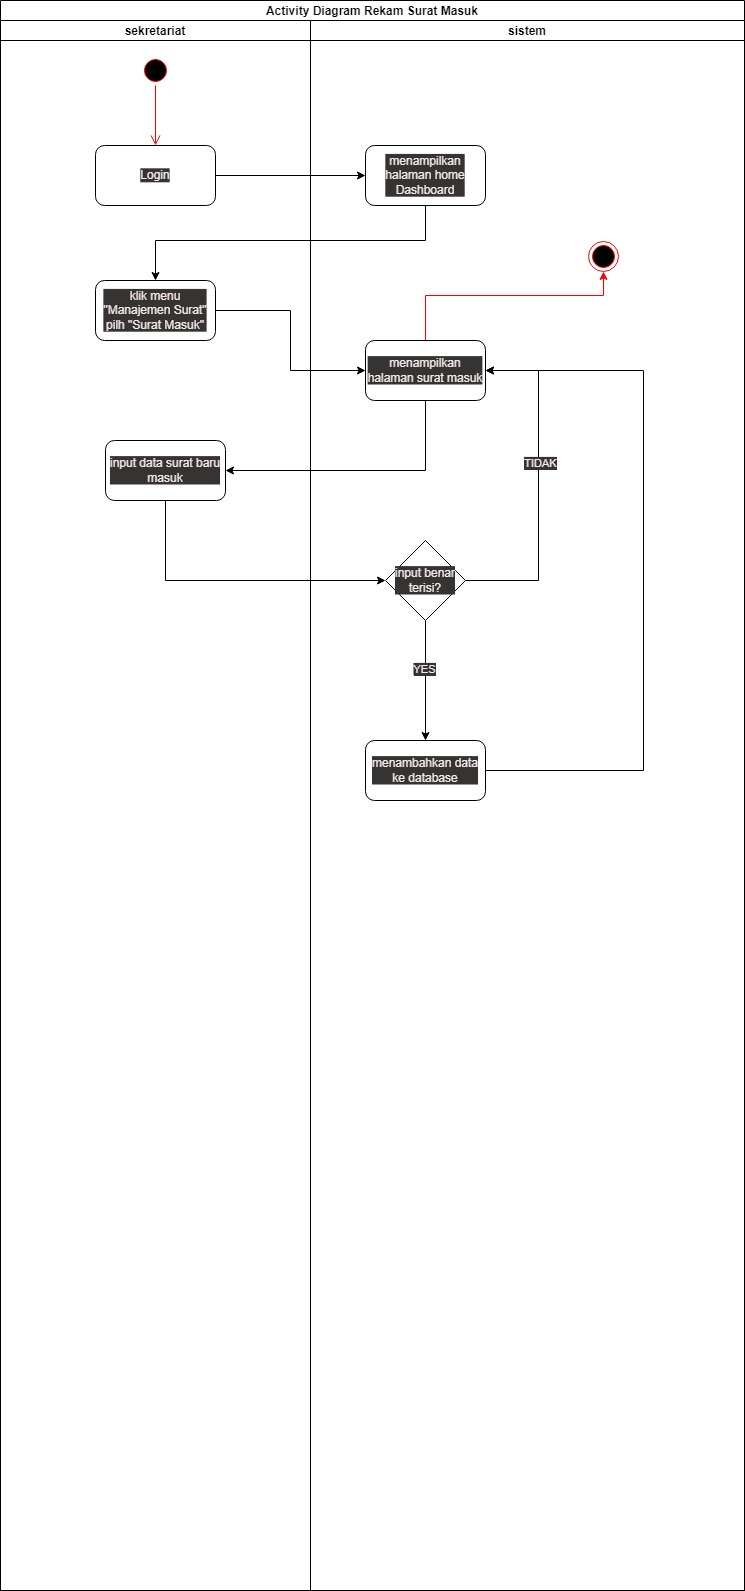

The diagram above was exported from draw.io. Its source (the exported page's mxGraphModel, read from the mxfile embedded in the PNG):
<mxGraphModel dx="1566" dy="697" grid="0" gridSize="10" guides="1" tooltips="1" connect="1" arrows="1" fold="1" page="1" pageScale="1" pageWidth="850" pageHeight="1100" math="0" shadow="0">
  <root>
    <mxCell id="0" />
    <mxCell id="1" parent="0" />
    <mxCell id="01U7OzJs2Bu74H0EyJaW-1" value="Activity Diagram Rekam Surat Masuk" style="swimlane;childLayout=stackLayout;resizeParent=1;resizeParentMax=0;startSize=20;" parent="1" vertex="1">
      <mxGeometry x="130" y="40" width="744" height="1590" as="geometry" />
    </mxCell>
    <mxCell id="01U7OzJs2Bu74H0EyJaW-2" value="sekretariat" style="swimlane;startSize=20;" parent="01U7OzJs2Bu74H0EyJaW-1" vertex="1">
      <mxGeometry y="20" width="310" height="1570" as="geometry">
        <mxRectangle y="20" width="30" height="460" as="alternateBounds" />
      </mxGeometry>
    </mxCell>
    <mxCell id="01U7OzJs2Bu74H0EyJaW-5" value="" style="ellipse;html=1;shape=startState;fillColor=#000000;strokeColor=#ff0000;" parent="01U7OzJs2Bu74H0EyJaW-2" vertex="1">
      <mxGeometry x="140" y="35" width="30" height="30" as="geometry" />
    </mxCell>
    <mxCell id="01U7OzJs2Bu74H0EyJaW-6" value="" style="edgeStyle=orthogonalEdgeStyle;html=1;verticalAlign=bottom;endArrow=open;endSize=8;strokeColor=#ff0000;rounded=0;entryX=0.5;entryY=0;entryDx=0;entryDy=0;exitX=0.5;exitY=1;exitDx=0;exitDy=0;" parent="01U7OzJs2Bu74H0EyJaW-2" source="01U7OzJs2Bu74H0EyJaW-5" target="rpMphTXwEy1r0YYzHEb5-1" edge="1">
      <mxGeometry relative="1" as="geometry">
        <mxPoint x="130" y="65" as="targetPoint" />
      </mxGeometry>
    </mxCell>
    <mxCell id="rpMphTXwEy1r0YYzHEb5-1" value="Login" style="rounded=1;whiteSpace=wrap;html=1;" parent="01U7OzJs2Bu74H0EyJaW-2" vertex="1">
      <mxGeometry x="95" y="125" width="120" height="60" as="geometry" />
    </mxCell>
    <mxCell id="rpMphTXwEy1r0YYzHEb5-3" value="klik menu &quot;Manajemen Surat&quot; pilh &quot;Surat Masuk&quot;" style="rounded=1;whiteSpace=wrap;html=1;" parent="01U7OzJs2Bu74H0EyJaW-2" vertex="1">
      <mxGeometry x="95" y="260" width="120" height="60" as="geometry" />
    </mxCell>
    <mxCell id="rpMphTXwEy1r0YYzHEb5-5" value="input data surat baru masuk" style="rounded=1;whiteSpace=wrap;html=1;" parent="01U7OzJs2Bu74H0EyJaW-2" vertex="1">
      <mxGeometry x="105" y="420" width="120" height="60" as="geometry" />
    </mxCell>
    <mxCell id="01U7OzJs2Bu74H0EyJaW-3" value="sistem" style="swimlane;startSize=20;" parent="01U7OzJs2Bu74H0EyJaW-1" vertex="1">
      <mxGeometry x="310" y="20" width="434" height="1570" as="geometry" />
    </mxCell>
    <mxCell id="rpMphTXwEy1r0YYzHEb5-2" value="menampilkan halaman home Dashboard" style="rounded=1;whiteSpace=wrap;html=1;" parent="01U7OzJs2Bu74H0EyJaW-3" vertex="1">
      <mxGeometry x="55" y="125" width="120" height="60" as="geometry" />
    </mxCell>
    <mxCell id="2TMHNP4_-wSqFtxJjDtp-4" style="edgeStyle=orthogonalEdgeStyle;rounded=0;orthogonalLoop=1;jettySize=auto;html=1;strokeColor=#FF0000;" parent="01U7OzJs2Bu74H0EyJaW-3" source="rpMphTXwEy1r0YYzHEb5-4" target="2TMHNP4_-wSqFtxJjDtp-3" edge="1">
      <mxGeometry relative="1" as="geometry">
        <Array as="points">
          <mxPoint x="115" y="275" />
          <mxPoint x="293" y="275" />
        </Array>
      </mxGeometry>
    </mxCell>
    <mxCell id="rpMphTXwEy1r0YYzHEb5-4" value="menampilkan halaman surat masuk" style="rounded=1;whiteSpace=wrap;html=1;" parent="01U7OzJs2Bu74H0EyJaW-3" vertex="1">
      <mxGeometry x="55" y="320" width="120" height="60" as="geometry" />
    </mxCell>
    <mxCell id="rpMphTXwEy1r0YYzHEb5-13" style="edgeStyle=orthogonalEdgeStyle;rounded=0;orthogonalLoop=1;jettySize=auto;html=1;entryX=1;entryY=0.5;entryDx=0;entryDy=0;" parent="01U7OzJs2Bu74H0EyJaW-3" source="rpMphTXwEy1r0YYzHEb5-11" target="rpMphTXwEy1r0YYzHEb5-4" edge="1">
      <mxGeometry relative="1" as="geometry">
        <Array as="points">
          <mxPoint x="228" y="560" />
          <mxPoint x="228" y="350" />
        </Array>
      </mxGeometry>
    </mxCell>
    <mxCell id="RiZircSvpWX8QL8_6GjG-1" value="TIDAK" style="edgeLabel;html=1;align=center;verticalAlign=middle;resizable=0;points=[];" parent="rpMphTXwEy1r0YYzHEb5-13" vertex="1" connectable="0">
      <mxGeometry x="0.1369" y="-1" relative="1" as="geometry">
        <mxPoint as="offset" />
      </mxGeometry>
    </mxCell>
    <mxCell id="2TMHNP4_-wSqFtxJjDtp-1" style="edgeStyle=orthogonalEdgeStyle;rounded=0;orthogonalLoop=1;jettySize=auto;html=1;entryX=0.5;entryY=0;entryDx=0;entryDy=0;" parent="01U7OzJs2Bu74H0EyJaW-3" source="rpMphTXwEy1r0YYzHEb5-11" target="rpMphTXwEy1r0YYzHEb5-14" edge="1">
      <mxGeometry relative="1" as="geometry" />
    </mxCell>
    <mxCell id="RiZircSvpWX8QL8_6GjG-2" value="YES" style="edgeLabel;html=1;align=center;verticalAlign=middle;resizable=0;points=[];" parent="2TMHNP4_-wSqFtxJjDtp-1" vertex="1" connectable="0">
      <mxGeometry x="-0.2" y="-2" relative="1" as="geometry">
        <mxPoint as="offset" />
      </mxGeometry>
    </mxCell>
    <mxCell id="rpMphTXwEy1r0YYzHEb5-11" value="input benar terisi?" style="rhombus;whiteSpace=wrap;html=1;" parent="01U7OzJs2Bu74H0EyJaW-3" vertex="1">
      <mxGeometry x="75" y="520" width="80" height="80" as="geometry" />
    </mxCell>
    <mxCell id="2TMHNP4_-wSqFtxJjDtp-2" style="edgeStyle=orthogonalEdgeStyle;rounded=0;orthogonalLoop=1;jettySize=auto;html=1;entryX=1;entryY=0.5;entryDx=0;entryDy=0;" parent="01U7OzJs2Bu74H0EyJaW-3" source="rpMphTXwEy1r0YYzHEb5-14" target="rpMphTXwEy1r0YYzHEb5-4" edge="1">
      <mxGeometry relative="1" as="geometry">
        <Array as="points">
          <mxPoint x="333" y="750" />
          <mxPoint x="333" y="350" />
        </Array>
      </mxGeometry>
    </mxCell>
    <mxCell id="rpMphTXwEy1r0YYzHEb5-14" value="menambahkan data ke database" style="rounded=1;whiteSpace=wrap;html=1;" parent="01U7OzJs2Bu74H0EyJaW-3" vertex="1">
      <mxGeometry x="55" y="720" width="120" height="60" as="geometry" />
    </mxCell>
    <mxCell id="2TMHNP4_-wSqFtxJjDtp-3" value="" style="ellipse;html=1;shape=endState;fillColor=#000000;strokeColor=#ff0000;" parent="01U7OzJs2Bu74H0EyJaW-3" vertex="1">
      <mxGeometry x="278" y="221" width="30" height="30" as="geometry" />
    </mxCell>
    <mxCell id="rpMphTXwEy1r0YYzHEb5-7" style="edgeStyle=orthogonalEdgeStyle;rounded=0;orthogonalLoop=1;jettySize=auto;html=1;entryX=0;entryY=0.5;entryDx=0;entryDy=0;" parent="01U7OzJs2Bu74H0EyJaW-1" source="rpMphTXwEy1r0YYzHEb5-1" target="rpMphTXwEy1r0YYzHEb5-2" edge="1">
      <mxGeometry relative="1" as="geometry" />
    </mxCell>
    <mxCell id="rpMphTXwEy1r0YYzHEb5-8" style="edgeStyle=orthogonalEdgeStyle;rounded=0;orthogonalLoop=1;jettySize=auto;html=1;entryX=0.5;entryY=0;entryDx=0;entryDy=0;" parent="01U7OzJs2Bu74H0EyJaW-1" source="rpMphTXwEy1r0YYzHEb5-2" target="rpMphTXwEy1r0YYzHEb5-3" edge="1">
      <mxGeometry relative="1" as="geometry">
        <Array as="points">
          <mxPoint x="425" y="240" />
          <mxPoint x="155" y="240" />
        </Array>
      </mxGeometry>
    </mxCell>
    <mxCell id="rpMphTXwEy1r0YYzHEb5-9" style="edgeStyle=orthogonalEdgeStyle;rounded=0;orthogonalLoop=1;jettySize=auto;html=1;entryX=0;entryY=0.5;entryDx=0;entryDy=0;" parent="01U7OzJs2Bu74H0EyJaW-1" source="rpMphTXwEy1r0YYzHEb5-3" target="rpMphTXwEy1r0YYzHEb5-4" edge="1">
      <mxGeometry relative="1" as="geometry" />
    </mxCell>
    <mxCell id="rpMphTXwEy1r0YYzHEb5-10" style="edgeStyle=orthogonalEdgeStyle;rounded=0;orthogonalLoop=1;jettySize=auto;html=1;entryX=1;entryY=0.5;entryDx=0;entryDy=0;" parent="01U7OzJs2Bu74H0EyJaW-1" source="rpMphTXwEy1r0YYzHEb5-4" target="rpMphTXwEy1r0YYzHEb5-5" edge="1">
      <mxGeometry relative="1" as="geometry">
        <Array as="points">
          <mxPoint x="425" y="470" />
        </Array>
      </mxGeometry>
    </mxCell>
    <mxCell id="rpMphTXwEy1r0YYzHEb5-12" style="edgeStyle=orthogonalEdgeStyle;rounded=0;orthogonalLoop=1;jettySize=auto;html=1;entryX=0;entryY=0.5;entryDx=0;entryDy=0;" parent="01U7OzJs2Bu74H0EyJaW-1" source="rpMphTXwEy1r0YYzHEb5-5" target="rpMphTXwEy1r0YYzHEb5-11" edge="1">
      <mxGeometry relative="1" as="geometry">
        <Array as="points">
          <mxPoint x="165" y="580" />
        </Array>
      </mxGeometry>
    </mxCell>
  </root>
</mxGraphModel>